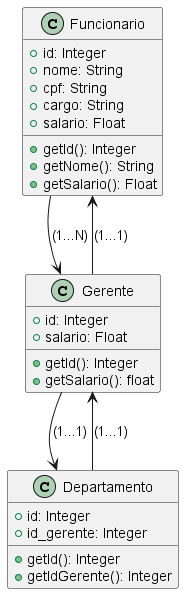

The diagram above was rendered by PlantUML. Its source (embedded in the PNG):
@startuml empresaUml

class Funcionario {
    + id: Integer
    + nome: String
    + cpf: String
    + cargo: String 
    + salario: Float

    + getId(): Integer
    + getNome(): String
    + getSalario(): Float
} 

class Gerente  {
    + id: Integer
    + salario: Float

    + getId(): Integer
    + getSalario(): float
}

class Departamento {
    + id: Integer
    + id_gerente: Integer

    + getId(): Integer
    + getIdGerente(): Integer
}

Funcionario --> Gerente: (1...N)
Gerente --> Funcionario: (1...1)

Gerente --> Departamento: (1...1)
Departamento --> Gerente: (1...1)

@enduml